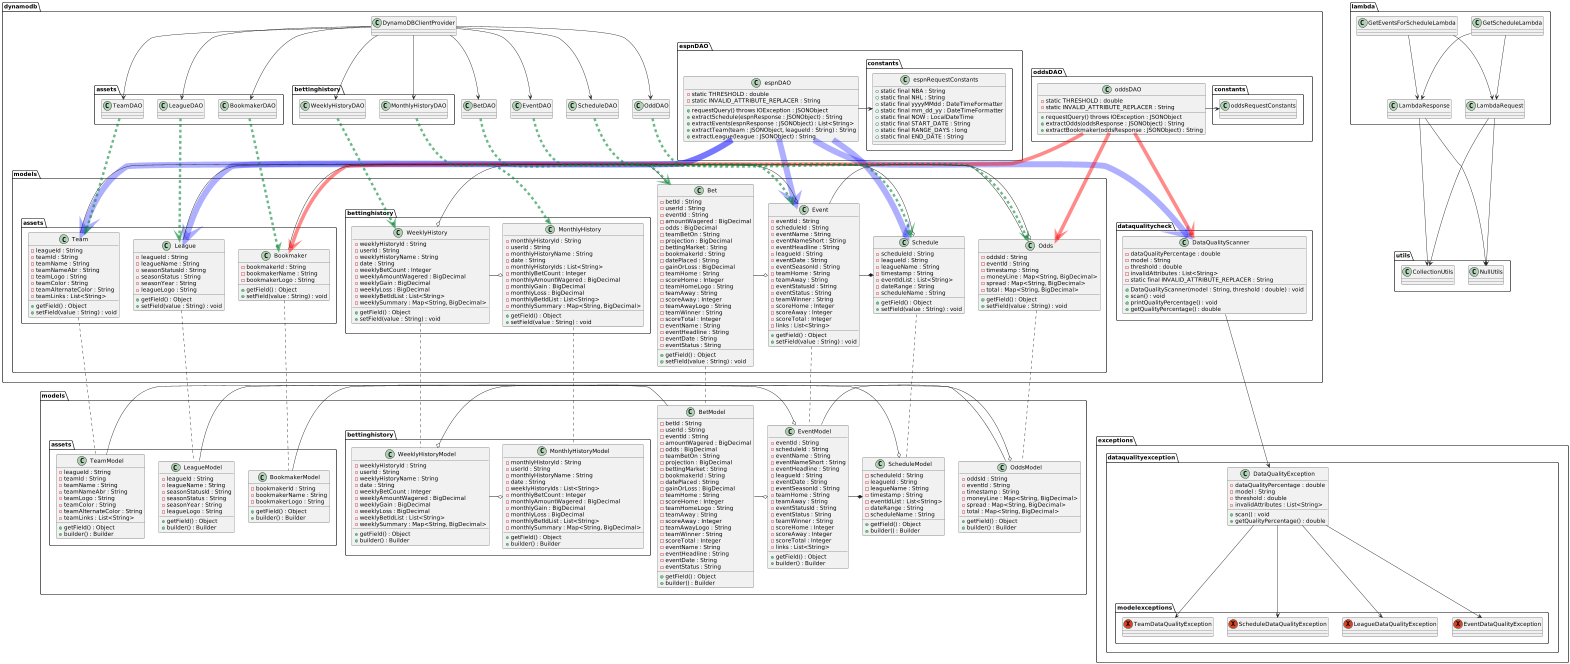

The diagram above was rendered by PlantUML. Its source (embedded in the PNG):
@startuml
'https://plantuml.com/class-diagram


package "dynamodb" {

    class BetDAO {

    }

    class EventDAO {

    }

    class OddDAO {

    }

    class ScheduleDAO {

    }

    class DynamoDBClientProvider {

    }

    package "assets" {

        class LeagueDAO {

        }

        class TeamDAO {

        }

        class BookmakerDAO {

        }
    }

    package "bettinghistory" {

        class WeeklyHistoryDAO {

        }

        class MonthlyHistoryDAO {

        }
    }

    package "dataqualitycheck" {

        class DataQualityScanner {
            - dataQualityPercentage : double
            - model : String
            - threshold : double
            - invalidAttributes : List<String>
            - static final INVALID_ATTRIBUTE_REPLACER : String

            + DataQualityScanner(model : String, threshold : double) : void
            + scan() : void
            + printQualityPercentage() : void
            + getQualityPercentage() : double
        }
    }

    package "espnDAO" {

        class espnDAO {
            - static THRESHOLD : double
            - static INVALID_ATTRIBUTE_REPLACER : String

            + requestQuery() throws IOException : JSONObject
            + extractSchedule(espnResponse : JSONObject) : String
            + extractEvents(espnResponse : JSONObject) : List<String>
            + extractTeam(team : JSONObject, leagueId : String) : String
            + extractLeague(league : JSONObject) : String
        }

        package "constants" {

            class espnRequestConstants {
                + static final NBA : String
                + static final NHL : String
                + static final yyyyMMdd : DateTimeFormatter
                + static final mm_dd_yy : DateTimeFormatter
                + static final NOW : LocalDateTime
                + static final START_DATE : String
                + static final RANGE_DAYS : long
                + static final END_DATE : String
            }
        }
    }

    package "oddsDAO" {

        class oddsDAO {
            - static THRESHOLD : double
            - static INVALID_ATTRIBUTE_REPLACER : String

            + requestQuery() throws IOException : JSONObject
            + extractOdds(oddsResponse : JSONObject) : String
            + extractBookmaker(oddsResponse : JSONObject) : String
        }

        package constants {

            class oddsRequestConstants {

            }
        }
    }

    package "models" {

        class Event {
            - eventId : String
            - scheduleId : String
            - eventName : String
            - eventNameShort : String
            - eventHeadline : String
            - leagueId : String
            - eventDate : String
            - eventSeasonId : String
            - teamHome : String
            - teamAway : String
            - eventStatusId : String
            - eventStatus : String
            - teamWinner : String
            - scoreHome : Integer
            - scoreAway : Integer
            - scoreTotal : Integer
            - links : List<String>

            + getField() : Object
            + setField(value : String) : void
        }

        class Schedule {
            - scheduleId : String
            - leagueId : String
            - leagueName : String
            - timestamp : String
            - eventIdList : List<String>
            - dateRange : String
            - scheduleName : String

            + getField() : Object
            + setField(value : String) : void
        }

        class Bet {
            - betId : String
            - userId : String
            - eventId : String
            - amountWagered : BigDecimal
            - odds : BigDecimal
            - teamBetOn : String
            - projection : BigDecimal
            - bettingMarket : String
            - bookmakerId : String
            - datePlaced : String
            - gainOrLoss : BigDecimal
            - teamHome : String
            - scoreHome : Integer
            - teamHomeLogo : String
            - teamAway : String
            - scoreAway : Integer
            - teamAwayLogo : String
            - teamWinner : String
            - scoreTotal : Integer
            - eventName : String
            - eventHeadline : String
            - eventDate : String
            - eventStatus : String

            + getField() : Object
            + setField(value : String) : void
        }

        class Odds {
            - oddsId : String
            - eventId : String
            - timestamp : String
            - moneyLine : Map<String, BigDecimal>
            - spread : Map<String, BigDecimal>
            - total : Map<String, BigDecimal>

            + getField() : Object
            + setField(value : String) : void
        }

        package "assets" {

            class League {
                - leagueId : String
                - leagueName : String
                - seasonStatusId : String
                - seasonStatus : String
                - seasonYear : String
                - leagueLogo : String

                + getField() : Object
                + setField(value : String) : void
            }

            class Team {
                - leagueId : String
                - teamId : String
                - teamName : String
                - teamNameAbr : String
                - teamLogo : String
                - teamColor : String
                - teamAlternateColor : String
                - teamLinks : List<String>

                + getField() : Object
                + setField(value : String) : void
            }

            class Bookmaker {
                - bookmakerId : String
                - bookmakerName : String
                - bookmakerLogo : String

                + getField() : Object
                + setField(value : String) : void
            }
        }

        package "bettinghistory" {

            class WeeklyHistory {
                - weeklyHistoryId : String
                - userId : String
                - weeklyHistoryName : String
                - date : String
                - weeklyBetCount : Integer
                - weeklyAmountWagered : BigDecimal
                - weeklyGain : BigDecimal
                - weeklyLoss : BigDecimal
                - weeklyBetIdList : List<String>
                - weeklySummary : Map<String, BigDecimal>

                + getField() : Object
                + setField(value : String) : void
            }

            class MonthlyHistory {
                - monthlyHistoryId : String
                - userId : String
                - monthlyHistoryName : String
                - date : String
                - monthlyHistoryIds : List<String>
                - monthlyBetCount : Integer
                - monthlyAmountWagered : BigDecimal
                - monthlyGain : BigDecimal
                - monthlyLoss : BigDecimal
                - monthlyBetIdList : List<String>
                - monthlySummary : Map<String, BigDecimal>

                + getField() : Object
                + setField(value : String) : void
            }
        }
    }
}


package "exceptions" {

    package "dataqualityexception" {

        class DataQualityException {
            - dataQualityPercentage : double
            - model : String
            - threshold : double
            - invalidAttributes : List<String>

            + scan() : void
            + getQualityPercentage() : double
        }

        package "modelexceptions" {
            exception EventDataQualityException {}
            exception LeagueDataQualityException {}
            exception ScheduleDataQualityException {}
            exception TeamDataQualityException {}
        }
    }
}

package lambda {

    class GetScheduleLambda {

    }

    class GetEventsForScheduleLambda {

    }

    class LambdaRequest {

    }

    class LambdaResponse {

    }
}

package "models" {

    class ScheduleModel {
        - scheduleId : String
        - leagueId : String
        - leagueName : String
        - timestamp : String
        - eventIdList : List<String>
        - dateRange : String
        - scheduleName : String

        + getField() : Object
        + builder() : Builder
    }

    class EventModel {
        - eventId : String
        - scheduleId : String
        - eventName : String
        - eventNameShort : String
        - eventHeadline : String
        - leagueId : String
        - eventDate : String
        - eventSeasonId : String
        - teamHome : String
        - teamAway : String
        - eventStatusId : String
        - eventStatus : String
        - teamWinner : String
        - scoreHome : Integer
        - scoreAway : Integer
        - scoreTotal : Integer
        - links : List<String>

        + getField() : Object
        + builder() : Builder
    }

    class BetModel {
        - betId : String
        - userId : String
        - eventId : String
        - amountWagered : BigDecimal
        - odds : BigDecimal
        - teamBetOn : String
        - projection : BigDecimal
        - bettingMarket : String
        - bookmakerId : String
        - datePlaced : String
        - gainOrLoss : BigDecimal
        - teamHome : String
        - scoreHome : Integer
        - teamHomeLogo : String
        - teamAway : String
        - scoreAway : Integer
        - teamAwayLogo : String
        - teamWinner : String
        - scoreTotal : Integer
        - eventName : String
        - eventHeadline : String
        - eventDate : String
        - eventStatus : String

        + getField() : Object
        + builder() : Builder
    }

    class OddsModel {
        - oddsId : String
        - eventId : String
        - timestamp : String
        - moneyLine : Map<String, BigDecimal>
        - spread : Map<String, BigDecimal>
        - total : Map<String, BigDecimal>

        + getField() : Object
        + builder() : Builder
    }

    package "assets" {

        class LeagueModel {
            - leagueId : String
            - leagueName : String
            - seasonStatusId : String
            - seasonStatus : String
            - seasonYear : String
            - leagueLogo : String

            + getField() : Object
            + builder() : Builder
        }

        class TeamModel {
            - leagueId : String
            - teamId : String
            - teamName : String
            - teamNameAbr : String
            - teamLogo : String
            - teamColor : String
            - teamAlternateColor : String
            - teamLinks : List<String>

            + getField() : Object
            + builder() : Builder
        }

        class BookmakerModel {
            - bookmakerId : String
            - bookmakerName : String
            - bookmakerLogo : String

            + getField() : Object
            + builder() : Builder
        }
    }

    package "bettinghistory" {

        class WeeklyHistoryModel {
            - weeklyHistoryId : String
            - userId : String
            - weeklyHistoryName : String
            - date : String
            - weeklyBetCount : Integer
            - weeklyAmountWagered : BigDecimal
            - weeklyGain : BigDecimal
            - weeklyLoss : BigDecimal
            - weeklyBetIdList : List<String>
            - weeklySummary : Map<String, BigDecimal>

            + getField() : Object
            + builder() : Builder
        }

        class MonthlyHistoryModel {
            - monthlyHistoryId : String
            - userId : String
            - monthlyHistoryName : String
            - date : String
            - weeklyHistoryIds : List<String>
            - monthlyBetCount : Integer
            - monthlyAmountWagered : BigDecimal
            - monthlyGain : BigDecimal
            - monthlyLoss : BigDecimal
            - monthlyBetIdList : List<String>
            - monthlySummary : Map<String, BigDecimal>

            + getField() : Object
            + builder() : Builder
        }
    }
}

package utils {

    class CollectionUtils {

    }

    class NullUtils {

    }
}

dynamodb.espnDAO.espnDAO -> dynamodb.espnDAO.constants.espnRequestConstants
dynamodb.espnDAO.espnDAO -[#0000FF50,thickness=15]-> dynamodb.models.Schedule
dynamodb.espnDAO.espnDAO -[#0000FF50,thickness=15]-> dynamodb.models.Event
dynamodb.espnDAO.espnDAO -[#0000FF50,thickness=15]-> dynamodb.models.assets.Team
dynamodb.espnDAO.espnDAO -[#0000FF50,thickness=15]-> dynamodb.models.assets.League
dynamodb.espnDAO.espnDAO -[#0000FF50,thickness=15]-> dynamodb.dataqualitycheck.DataQualityScanner

dynamodb.oddsDAO.oddsDAO -> dynamodb.oddsDAO.constants.oddsRequestConstants
dynamodb.oddsDAO.oddsDAO -[#FF000075,thickness=9]-> dynamodb.models.assets.Bookmaker
dynamodb.oddsDAO.oddsDAO -[#FF000075,thickness=9]-> dynamodb.models.Odds
dynamodb.oddsDAO.oddsDAO -[#FF000075,thickness=9]-> dynamodb.dataqualitycheck.DataQualityScanner

dynamodb.dataqualitycheck.DataQualityScanner --> exceptions.dataqualityexception.DataQualityException

exceptions.dataqualityexception.DataQualityException --> exceptions.dataqualityexception.modelexceptions.ScheduleDataQualityException
exceptions.dataqualityexception.DataQualityException --> exceptions.dataqualityexception.modelexceptions.EventDataQualityException
exceptions.dataqualityexception.DataQualityException --> exceptions.dataqualityexception.modelexceptions.LeagueDataQualityException
exceptions.dataqualityexception.DataQualityException --> exceptions.dataqualityexception.modelexceptions.TeamDataQualityException

dynamodb.models.Schedule o- dynamodb.models.assets.League
dynamodb.models.Schedule *- dynamodb.models.Event
dynamodb.models.Event o- dynamodb.models.assets.Team
dynamodb.models.Event - dynamodb.models.Odds
dynamodb.models.Event o- dynamodb.models.Bet
dynamodb.models.Odds o- dynamodb.models.assets.Bookmaker
dynamodb.models.bettinghistory.WeeklyHistory o- dynamodb.models.Bet
dynamodb.models.bettinghistory.MonthlyHistory o- dynamodb.models.bettinghistory.WeeklyHistory

models.ScheduleModel o- models.assets.LeagueModel
models.ScheduleModel *- models.EventModel
models.EventModel o- models.assets.TeamModel
models.EventModel - models.OddsModel
models.EventModel o- models.BetModel
models.OddsModel o- models.assets.BookmakerModel
models.bettinghistory.WeeklyHistoryModel o- models.BetModel
models.bettinghistory.MonthlyHistoryModel o- models.bettinghistory.WeeklyHistoryModel

dynamodb.models.Schedule .. models.ScheduleModel
dynamodb.models.Event .. models.EventModel
dynamodb.models.Odds .. models.OddsModel
dynamodb.models.Bet .. models.BetModel
dynamodb.models.assets.Team .. models.assets.TeamModel
dynamodb.models.assets.League .. models.assets.LeagueModel
dynamodb.models.assets.Bookmaker .. models.assets.BookmakerModel
dynamodb.models.bettinghistory.WeeklyHistory .. models.bettinghistory.WeeklyHistoryModel
dynamodb.models.bettinghistory.MonthlyHistory .. models.bettinghistory.MonthlyHistoryModel

dynamodb.ScheduleDAO .[#00863195,thickness=6].> dynamodb.models.Schedule
dynamodb.EventDAO .[#00863195,thickness=6].> dynamodb.models.Event
dynamodb.OddDAO .[#00863195,thickness=6].> dynamodb.models.Odds
dynamodb.BetDAO .[#00863195,thickness=6].> dynamodb.models.Bet
dynamodb.assets.LeagueDAO .[#00863195,thickness=6].> dynamodb.models.assets.League
dynamodb.assets.TeamDAO .[#00863195,thickness=6].> dynamodb.models.assets.Team
dynamodb.assets.BookmakerDAO .[#00863195,thickness=6].> dynamodb.models.assets.Bookmaker
dynamodb.bettinghistory.WeeklyHistoryDAO .[#00863195,thickness=6].> dynamodb.models.bettinghistory.WeeklyHistory
dynamodb.bettinghistory.MonthlyHistoryDAO .[#00863195,thickness=6].> dynamodb.models.bettinghistory.MonthlyHistory

lambda.GetScheduleLambda --> lambda.LambdaRequest
lambda.GetScheduleLambda --> lambda.LambdaResponse
lambda.GetEventsForScheduleLambda --> lambda.LambdaRequest
lambda.GetEventsForScheduleLambda --> lambda.LambdaResponse

lambda.LambdaRequest --> utils.CollectionUtils
lambda.LambdaResponse --> utils.CollectionUtils
lambda.LambdaRequest --> utils.NullUtils
lambda.LambdaResponse --> utils.NullUtils

dynamodb.DynamoDBClientProvider --> dynamodb.ScheduleDAO
dynamodb.DynamoDBClientProvider --> dynamodb.EventDAO
dynamodb.DynamoDBClientProvider --> dynamodb.OddDAO
dynamodb.DynamoDBClientProvider --> dynamodb.BetDAO
dynamodb.DynamoDBClientProvider --> dynamodb.assets.LeagueDAO
dynamodb.DynamoDBClientProvider --> dynamodb.assets.TeamDAO
dynamodb.DynamoDBClientProvider --> dynamodb.assets.BookmakerDAO
dynamodb.DynamoDBClientProvider --> dynamodb.bettinghistory.WeeklyHistoryDAO
dynamodb.DynamoDBClientProvider --> dynamodb.bettinghistory.MonthlyHistoryDAO

@enduml